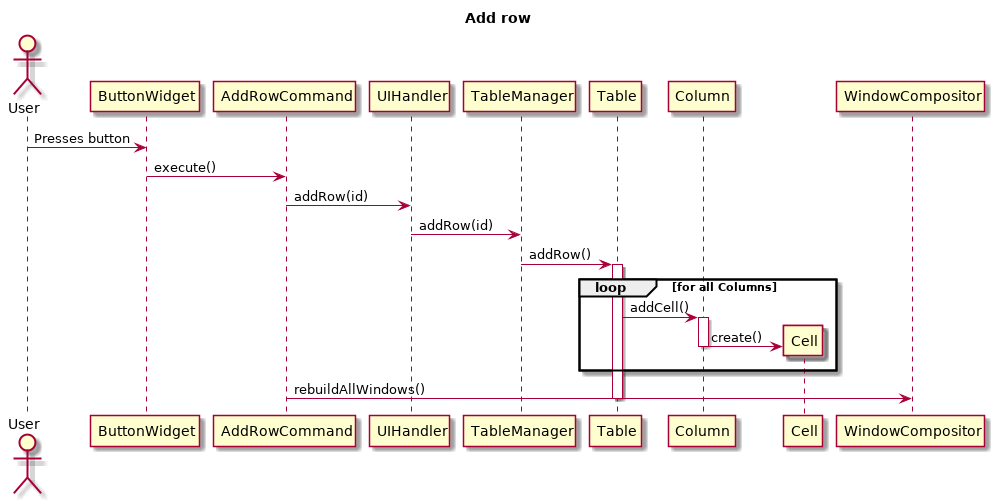

The diagram above was rendered by PlantUML. Its source (embedded in the PNG):
@startuml
title Add row
Actor User

User->ButtonWidget: Presses button
ButtonWidget -> AddRowCommand: execute()
AddRowCommand -> UIHandler: addRow(id)
UIHandler -> TableManager: addRow(id)
TableManager -> Table: addRow()
activate Table
loop for all Columns
    Table -> Column: addCell()
    activate Column
    create Cell
    Column -> Cell: create()
    deactivate Column
end
AddRowCommand -> WindowCompositor: rebuildAllWindows()
deactivate Table


@enduml